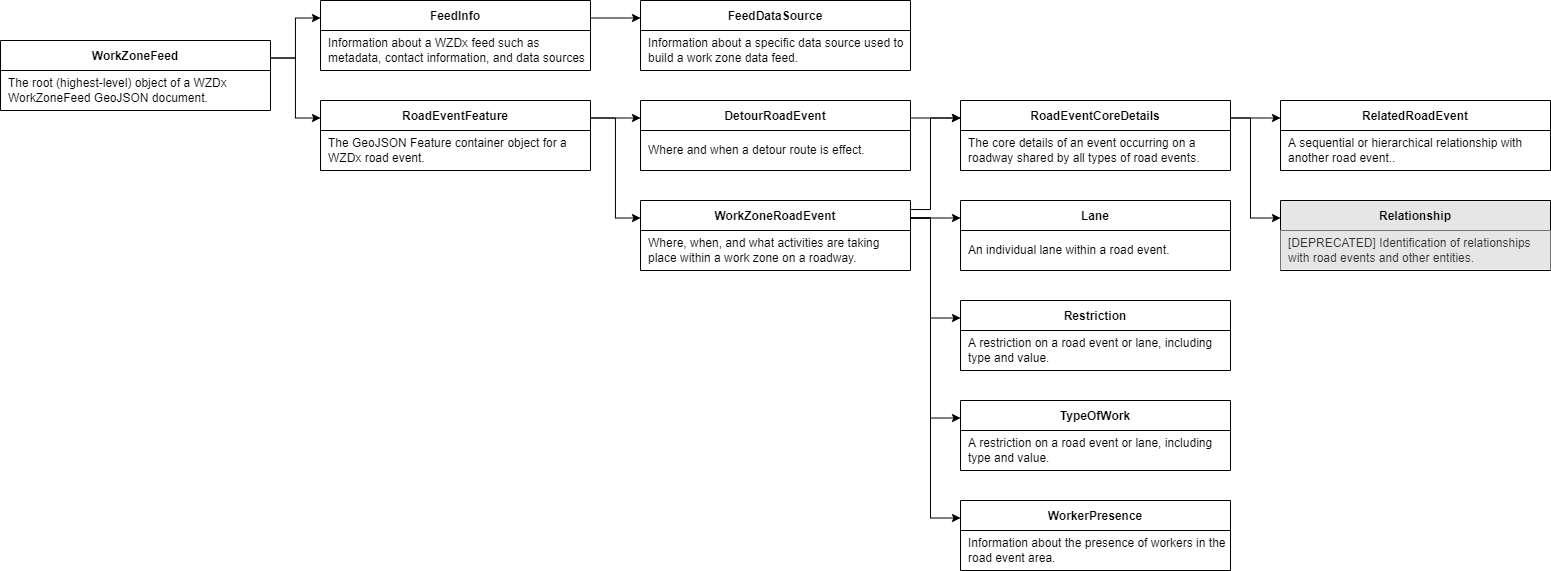

The diagram above was exported from draw.io. Its source (the exported page's mxGraphModel, read from the mxfile embedded in the PNG):
<mxGraphModel dx="1094" dy="880" grid="1" gridSize="10" guides="0" tooltips="1" connect="1" arrows="1" fold="1" page="1" pageScale="1" pageWidth="1100" pageHeight="850" math="0" shadow="0" extFonts="Permanent Marker^https://fonts.googleapis.com/css?family=Permanent+Marker">
  <root>
    <mxCell id="0" />
    <mxCell id="1" parent="0" />
    <mxCell id="k0RqxaRmuKo-K8MDaf9T-9" style="edgeStyle=orthogonalEdgeStyle;rounded=0;orthogonalLoop=1;jettySize=auto;html=1;exitX=1;exitY=0.25;exitDx=0;exitDy=0;entryX=0;entryY=0.25;entryDx=0;entryDy=0;" parent="1" target="C-vyLk0tnHw3VtMMgP7b-23" edge="1">
      <mxGeometry relative="1" as="geometry">
        <mxPoint x="340" y="147.5" as="sourcePoint" />
      </mxGeometry>
    </mxCell>
    <mxCell id="k0RqxaRmuKo-K8MDaf9T-10" style="edgeStyle=orthogonalEdgeStyle;rounded=0;orthogonalLoop=1;jettySize=auto;html=1;exitX=1;exitY=0.5;exitDx=0;exitDy=0;entryX=-0.003;entryY=0.158;entryDx=0;entryDy=0;entryPerimeter=0;" parent="1" target="BHbQhKfwGy02K6a1aAIS-3" edge="1">
      <mxGeometry relative="1" as="geometry" />
    </mxCell>
    <mxCell id="C-vyLk0tnHw3VtMMgP7b-23" value="FeedInfo" style="shape=table;startSize=30;container=1;collapsible=1;childLayout=tableLayout;fixedRows=1;rowLines=0;fontStyle=1;align=center;resizeLast=1;" parent="1" vertex="1">
      <mxGeometry x="390" y="90" width="270" height="70" as="geometry" />
    </mxCell>
    <mxCell id="C-vyLk0tnHw3VtMMgP7b-27" value="" style="shape=partialRectangle;collapsible=0;dropTarget=0;pointerEvents=0;fillColor=none;points=[[0,0.5],[1,0.5]];portConstraint=eastwest;top=0;left=0;right=0;bottom=0;" parent="C-vyLk0tnHw3VtMMgP7b-23" vertex="1">
      <mxGeometry y="30" width="270" height="40" as="geometry" />
    </mxCell>
    <mxCell id="C-vyLk0tnHw3VtMMgP7b-29" value="Information about a WZDx feed such as metadata, contact information, and data sources" style="shape=partialRectangle;overflow=hidden;connectable=0;fillColor=none;top=0;left=0;bottom=0;right=0;align=left;spacingLeft=6;fontStyle=0;whiteSpace=wrap;" parent="C-vyLk0tnHw3VtMMgP7b-27" vertex="1">
      <mxGeometry width="270" height="40" as="geometry">
        <mxRectangle width="270" height="40" as="alternateBounds" />
      </mxGeometry>
    </mxCell>
    <mxCell id="BHbQhKfwGy02K6a1aAIS-3" value="RoadEventFeature" style="shape=table;startSize=30;container=1;collapsible=1;childLayout=tableLayout;fixedRows=1;rowLines=0;fontStyle=1;align=center;resizeLast=1;" parent="1" vertex="1">
      <mxGeometry x="390" y="190" width="270" height="70" as="geometry" />
    </mxCell>
    <mxCell id="BHbQhKfwGy02K6a1aAIS-4" value="" style="shape=partialRectangle;collapsible=0;dropTarget=0;pointerEvents=0;fillColor=none;points=[[0,0.5],[1,0.5]];portConstraint=eastwest;top=0;left=0;right=0;bottom=0;" parent="BHbQhKfwGy02K6a1aAIS-3" vertex="1">
      <mxGeometry y="30" width="270" height="39" as="geometry" />
    </mxCell>
    <mxCell id="BHbQhKfwGy02K6a1aAIS-6" value="The GeoJSON Feature container object for a WZDx road event." style="shape=partialRectangle;overflow=hidden;connectable=0;top=0;left=0;bottom=0;right=0;align=left;spacingLeft=6;fontStyle=0;strokeColor=#d6b656;fillColor=none;whiteSpace=wrap;" parent="BHbQhKfwGy02K6a1aAIS-4" vertex="1">
      <mxGeometry width="270" height="39" as="geometry">
        <mxRectangle width="270" height="39" as="alternateBounds" />
      </mxGeometry>
    </mxCell>
    <mxCell id="qHT-F6r8HrtqaLLa95We-6" value="FeedDataSource" style="shape=table;startSize=30;container=1;collapsible=1;childLayout=tableLayout;fixedRows=1;rowLines=0;fontStyle=1;align=center;resizeLast=1;" parent="1" vertex="1">
      <mxGeometry x="710" y="90" width="270" height="70" as="geometry" />
    </mxCell>
    <mxCell id="qHT-F6r8HrtqaLLa95We-7" value="" style="shape=partialRectangle;collapsible=0;dropTarget=0;pointerEvents=0;fillColor=none;points=[[0,0.5],[1,0.5]];portConstraint=eastwest;top=0;left=0;right=0;bottom=0;" parent="qHT-F6r8HrtqaLLa95We-6" vertex="1">
      <mxGeometry y="30" width="270" height="39" as="geometry" />
    </mxCell>
    <mxCell id="qHT-F6r8HrtqaLLa95We-9" value="Information about a specific data source used to build a work zone data feed." style="shape=partialRectangle;overflow=hidden;connectable=0;top=0;left=0;bottom=0;right=0;align=left;spacingLeft=6;fontStyle=0;strokeColor=#d6b656;fillColor=none;whiteSpace=wrap;" parent="qHT-F6r8HrtqaLLa95We-7" vertex="1">
      <mxGeometry width="270" height="39" as="geometry">
        <mxRectangle width="270" height="39" as="alternateBounds" />
      </mxGeometry>
    </mxCell>
    <mxCell id="qHT-F6r8HrtqaLLa95We-10" value="DetourRoadEvent" style="shape=table;startSize=30;container=1;collapsible=1;childLayout=tableLayout;fixedRows=1;rowLines=0;fontStyle=1;align=center;resizeLast=1;" parent="1" vertex="1">
      <mxGeometry x="710" y="190" width="270" height="70" as="geometry" />
    </mxCell>
    <mxCell id="qHT-F6r8HrtqaLLa95We-11" value="" style="shape=partialRectangle;collapsible=0;dropTarget=0;pointerEvents=0;fillColor=none;points=[[0,0.5],[1,0.5]];portConstraint=eastwest;top=0;left=0;right=0;bottom=0;" parent="qHT-F6r8HrtqaLLa95We-10" vertex="1">
      <mxGeometry y="30" width="270" height="39" as="geometry" />
    </mxCell>
    <mxCell id="qHT-F6r8HrtqaLLa95We-13" value="Where and when a detour route is effect." style="shape=partialRectangle;overflow=hidden;connectable=0;top=0;left=0;bottom=0;right=0;align=left;spacingLeft=6;fontStyle=0;strokeColor=#d6b656;fillColor=none;whiteSpace=wrap;" parent="qHT-F6r8HrtqaLLa95We-11" vertex="1">
      <mxGeometry width="270" height="39" as="geometry">
        <mxRectangle width="270" height="39" as="alternateBounds" />
      </mxGeometry>
    </mxCell>
    <mxCell id="qHT-F6r8HrtqaLLa95We-14" value="WorkZoneRoadEvent" style="shape=table;startSize=30;container=1;collapsible=1;childLayout=tableLayout;fixedRows=1;rowLines=0;fontStyle=1;align=center;resizeLast=1;" parent="1" vertex="1">
      <mxGeometry x="710" y="290" width="270" height="70" as="geometry" />
    </mxCell>
    <mxCell id="qHT-F6r8HrtqaLLa95We-15" value="" style="shape=partialRectangle;collapsible=0;dropTarget=0;pointerEvents=0;fillColor=none;points=[[0,0.5],[1,0.5]];portConstraint=eastwest;top=0;left=0;right=0;bottom=0;" parent="qHT-F6r8HrtqaLLa95We-14" vertex="1">
      <mxGeometry y="30" width="270" height="39" as="geometry" />
    </mxCell>
    <mxCell id="qHT-F6r8HrtqaLLa95We-17" value="Where, when, and what activities are taking place within a work zone on a roadway." style="shape=partialRectangle;overflow=hidden;connectable=0;top=0;left=0;bottom=0;right=0;align=left;spacingLeft=6;fontStyle=0;strokeColor=#d6b656;fillColor=none;whiteSpace=wrap;" parent="qHT-F6r8HrtqaLLa95We-15" vertex="1">
      <mxGeometry width="270" height="39" as="geometry">
        <mxRectangle width="270" height="39" as="alternateBounds" />
      </mxGeometry>
    </mxCell>
    <mxCell id="qHT-F6r8HrtqaLLa95We-18" value="RoadEventCoreDetails" style="shape=table;startSize=30;container=1;collapsible=1;childLayout=tableLayout;fixedRows=1;rowLines=0;fontStyle=1;align=center;resizeLast=1;" parent="1" vertex="1">
      <mxGeometry x="1030" y="190" width="270" height="70" as="geometry" />
    </mxCell>
    <mxCell id="qHT-F6r8HrtqaLLa95We-19" value="" style="shape=partialRectangle;collapsible=0;dropTarget=0;pointerEvents=0;fillColor=none;points=[[0,0.5],[1,0.5]];portConstraint=eastwest;top=0;left=0;right=0;bottom=0;" parent="qHT-F6r8HrtqaLLa95We-18" vertex="1">
      <mxGeometry y="30" width="270" height="39" as="geometry" />
    </mxCell>
    <mxCell id="qHT-F6r8HrtqaLLa95We-21" value="The core details of an event occurring on a roadway shared by all types of road events." style="shape=partialRectangle;overflow=hidden;connectable=0;top=0;left=0;bottom=0;right=0;align=left;spacingLeft=6;fontStyle=0;strokeColor=#d6b656;fillColor=none;whiteSpace=wrap;" parent="qHT-F6r8HrtqaLLa95We-19" vertex="1">
      <mxGeometry width="270" height="39" as="geometry">
        <mxRectangle width="270" height="39" as="alternateBounds" />
      </mxGeometry>
    </mxCell>
    <mxCell id="qHT-F6r8HrtqaLLa95We-22" value="Lane" style="shape=table;startSize=30;container=1;collapsible=1;childLayout=tableLayout;fixedRows=1;rowLines=0;fontStyle=1;align=center;resizeLast=1;" parent="1" vertex="1">
      <mxGeometry x="1030" y="290" width="270" height="70" as="geometry" />
    </mxCell>
    <mxCell id="qHT-F6r8HrtqaLLa95We-23" value="" style="shape=partialRectangle;collapsible=0;dropTarget=0;pointerEvents=0;fillColor=none;points=[[0,0.5],[1,0.5]];portConstraint=eastwest;top=0;left=0;right=0;bottom=0;" parent="qHT-F6r8HrtqaLLa95We-22" vertex="1">
      <mxGeometry y="30" width="270" height="39" as="geometry" />
    </mxCell>
    <mxCell id="qHT-F6r8HrtqaLLa95We-25" value="An individual lane within a road event." style="shape=partialRectangle;overflow=hidden;connectable=0;top=0;left=0;bottom=0;right=0;align=left;spacingLeft=6;fontStyle=0;strokeColor=#d6b656;fillColor=none;whiteSpace=wrap;" parent="qHT-F6r8HrtqaLLa95We-23" vertex="1">
      <mxGeometry width="270" height="39" as="geometry">
        <mxRectangle width="270" height="39" as="alternateBounds" />
      </mxGeometry>
    </mxCell>
    <mxCell id="qHT-F6r8HrtqaLLa95We-26" value="Restriction" style="shape=table;startSize=30;container=1;collapsible=1;childLayout=tableLayout;fixedRows=1;rowLines=0;fontStyle=1;align=center;resizeLast=1;" parent="1" vertex="1">
      <mxGeometry x="1030" y="390" width="270" height="70" as="geometry" />
    </mxCell>
    <mxCell id="qHT-F6r8HrtqaLLa95We-27" value="" style="shape=partialRectangle;collapsible=0;dropTarget=0;pointerEvents=0;fillColor=none;points=[[0,0.5],[1,0.5]];portConstraint=eastwest;top=0;left=0;right=0;bottom=0;" parent="qHT-F6r8HrtqaLLa95We-26" vertex="1">
      <mxGeometry y="30" width="270" height="39" as="geometry" />
    </mxCell>
    <mxCell id="qHT-F6r8HrtqaLLa95We-29" value="A restriction on a road event or lane, including type and value." style="shape=partialRectangle;overflow=hidden;connectable=0;top=0;left=0;bottom=0;right=0;align=left;spacingLeft=6;fontStyle=0;strokeColor=#d6b656;fillColor=none;whiteSpace=wrap;" parent="qHT-F6r8HrtqaLLa95We-27" vertex="1">
      <mxGeometry width="270" height="39" as="geometry">
        <mxRectangle width="270" height="39" as="alternateBounds" />
      </mxGeometry>
    </mxCell>
    <mxCell id="qHT-F6r8HrtqaLLa95We-30" value="RelatedRoadEvent" style="shape=table;startSize=30;container=1;collapsible=1;childLayout=tableLayout;fixedRows=1;rowLines=0;fontStyle=1;align=center;resizeLast=1;" parent="1" vertex="1">
      <mxGeometry x="1350" y="190" width="270" height="70" as="geometry" />
    </mxCell>
    <mxCell id="qHT-F6r8HrtqaLLa95We-31" value="" style="shape=partialRectangle;collapsible=0;dropTarget=0;pointerEvents=0;fillColor=none;points=[[0,0.5],[1,0.5]];portConstraint=eastwest;top=0;left=0;right=0;bottom=0;" parent="qHT-F6r8HrtqaLLa95We-30" vertex="1">
      <mxGeometry y="30" width="270" height="39" as="geometry" />
    </mxCell>
    <mxCell id="qHT-F6r8HrtqaLLa95We-33" value="A sequential or hierarchical relationship with another road event.." style="shape=partialRectangle;overflow=hidden;connectable=0;top=0;left=0;bottom=0;right=0;align=left;spacingLeft=6;fontStyle=0;strokeColor=#d6b656;fillColor=none;whiteSpace=wrap;" parent="qHT-F6r8HrtqaLLa95We-31" vertex="1">
      <mxGeometry width="270" height="39" as="geometry">
        <mxRectangle width="270" height="39" as="alternateBounds" />
      </mxGeometry>
    </mxCell>
    <mxCell id="qHT-F6r8HrtqaLLa95We-34" value="TypeOfWork" style="shape=table;startSize=30;container=1;collapsible=1;childLayout=tableLayout;fixedRows=1;rowLines=0;fontStyle=1;align=center;resizeLast=1;" parent="1" vertex="1">
      <mxGeometry x="1030" y="490" width="270" height="70" as="geometry" />
    </mxCell>
    <mxCell id="qHT-F6r8HrtqaLLa95We-35" value="" style="shape=partialRectangle;collapsible=0;dropTarget=0;pointerEvents=0;fillColor=none;points=[[0,0.5],[1,0.5]];portConstraint=eastwest;top=0;left=0;right=0;bottom=0;" parent="qHT-F6r8HrtqaLLa95We-34" vertex="1">
      <mxGeometry y="30" width="270" height="39" as="geometry" />
    </mxCell>
    <mxCell id="qHT-F6r8HrtqaLLa95We-37" value="A restriction on a road event or lane, including type and value." style="shape=partialRectangle;overflow=hidden;connectable=0;top=0;left=0;bottom=0;right=0;align=left;spacingLeft=6;fontStyle=0;strokeColor=#d6b656;fillColor=none;whiteSpace=wrap;" parent="qHT-F6r8HrtqaLLa95We-35" vertex="1">
      <mxGeometry width="270" height="39" as="geometry">
        <mxRectangle width="270" height="39" as="alternateBounds" />
      </mxGeometry>
    </mxCell>
    <mxCell id="qHT-F6r8HrtqaLLa95We-38" value="WorkerPresence" style="shape=table;startSize=30;container=1;collapsible=1;childLayout=tableLayout;fixedRows=1;rowLines=0;fontStyle=1;align=center;resizeLast=1;" parent="1" vertex="1">
      <mxGeometry x="1030" y="590" width="270" height="70" as="geometry" />
    </mxCell>
    <mxCell id="qHT-F6r8HrtqaLLa95We-39" value="" style="shape=partialRectangle;collapsible=0;dropTarget=0;pointerEvents=0;fillColor=none;points=[[0,0.5],[1,0.5]];portConstraint=eastwest;top=0;left=0;right=0;bottom=0;" parent="qHT-F6r8HrtqaLLa95We-38" vertex="1">
      <mxGeometry y="30" width="270" height="39" as="geometry" />
    </mxCell>
    <mxCell id="qHT-F6r8HrtqaLLa95We-41" value="Information about the presence of workers in the road event area." style="shape=partialRectangle;overflow=hidden;connectable=0;top=0;left=0;bottom=0;right=0;align=left;spacingLeft=6;fontStyle=0;strokeColor=#d6b656;fillColor=none;whiteSpace=wrap;" parent="qHT-F6r8HrtqaLLa95We-39" vertex="1">
      <mxGeometry width="270" height="39" as="geometry">
        <mxRectangle width="270" height="39" as="alternateBounds" />
      </mxGeometry>
    </mxCell>
    <mxCell id="Q4F0YYo54zgFtf_VKap_-1" value="Relationship" style="shape=table;startSize=30;container=1;collapsible=1;childLayout=tableLayout;fixedRows=1;rowLines=0;fontStyle=1;align=center;resizeLast=1;fillColor=#E6E6E6;" parent="1" vertex="1">
      <mxGeometry x="1350" y="290" width="270" height="70" as="geometry" />
    </mxCell>
    <mxCell id="Q4F0YYo54zgFtf_VKap_-2" value="" style="shape=partialRectangle;collapsible=0;dropTarget=0;pointerEvents=0;fillColor=none;points=[[0,0.5],[1,0.5]];portConstraint=eastwest;top=0;left=0;right=0;bottom=0;" parent="Q4F0YYo54zgFtf_VKap_-1" vertex="1">
      <mxGeometry y="30" width="270" height="39" as="geometry" />
    </mxCell>
    <mxCell id="Q4F0YYo54zgFtf_VKap_-4" value="[DEPRECATED] Identification of relationships with road events and other entities." style="shape=partialRectangle;overflow=hidden;connectable=0;top=0;left=0;bottom=0;right=0;align=left;spacingLeft=6;fontStyle=0;strokeColor=#666666;fillColor=#E6E6E6;whiteSpace=wrap;fontColor=#333333;" parent="Q4F0YYo54zgFtf_VKap_-2" vertex="1">
      <mxGeometry width="270" height="39" as="geometry">
        <mxRectangle width="270" height="39" as="alternateBounds" />
      </mxGeometry>
    </mxCell>
    <mxCell id="Q4F0YYo54zgFtf_VKap_-6" style="edgeStyle=orthogonalEdgeStyle;rounded=0;orthogonalLoop=1;jettySize=auto;html=1;exitX=1;exitY=0.25;exitDx=0;exitDy=0;entryX=0;entryY=0.25;entryDx=0;entryDy=0;endWidth=6.234491315136476;" parent="1" source="C-vyLk0tnHw3VtMMgP7b-23" target="qHT-F6r8HrtqaLLa95We-6" edge="1">
      <mxGeometry relative="1" as="geometry">
        <mxPoint x="700" y="60" as="sourcePoint" />
        <mxPoint x="770" y="60" as="targetPoint" />
      </mxGeometry>
    </mxCell>
    <mxCell id="Q4F0YYo54zgFtf_VKap_-9" style="edgeStyle=orthogonalEdgeStyle;rounded=0;orthogonalLoop=1;jettySize=auto;html=1;entryX=0;entryY=0.25;entryDx=0;entryDy=0;endWidth=6.234491315136476;exitX=1;exitY=0.25;exitDx=0;exitDy=0;" parent="1" target="BHbQhKfwGy02K6a1aAIS-3" edge="1">
      <mxGeometry relative="1" as="geometry">
        <mxPoint x="340" y="147.5" as="sourcePoint" />
        <mxPoint x="742" y="117.5" as="targetPoint" />
      </mxGeometry>
    </mxCell>
    <mxCell id="Q4F0YYo54zgFtf_VKap_-10" style="edgeStyle=orthogonalEdgeStyle;rounded=0;orthogonalLoop=1;jettySize=auto;html=1;exitX=1;exitY=0.25;exitDx=0;exitDy=0;entryX=0;entryY=0.25;entryDx=0;entryDy=0;endWidth=6.234491315136476;" parent="1" source="BHbQhKfwGy02K6a1aAIS-3" target="qHT-F6r8HrtqaLLa95We-10" edge="1">
      <mxGeometry relative="1" as="geometry">
        <mxPoint x="690" y="210" as="sourcePoint" />
        <mxPoint x="732" y="210" as="targetPoint" />
      </mxGeometry>
    </mxCell>
    <mxCell id="Q4F0YYo54zgFtf_VKap_-11" style="edgeStyle=orthogonalEdgeStyle;rounded=0;orthogonalLoop=1;jettySize=auto;html=1;exitX=1;exitY=0.25;exitDx=0;exitDy=0;entryX=0;entryY=0.25;entryDx=0;entryDy=0;endWidth=6.234491315136476;" parent="1" source="BHbQhKfwGy02K6a1aAIS-3" target="qHT-F6r8HrtqaLLa95We-14" edge="1">
      <mxGeometry relative="1" as="geometry">
        <mxPoint x="710" y="127.5" as="sourcePoint" />
        <mxPoint x="752" y="127.5" as="targetPoint" />
      </mxGeometry>
    </mxCell>
    <mxCell id="Q4F0YYo54zgFtf_VKap_-12" style="edgeStyle=orthogonalEdgeStyle;rounded=0;orthogonalLoop=1;jettySize=auto;html=1;exitX=1;exitY=0.25;exitDx=0;exitDy=0;entryX=0;entryY=0.25;entryDx=0;entryDy=0;" parent="1" source="qHT-F6r8HrtqaLLa95We-10" target="qHT-F6r8HrtqaLLa95We-18" edge="1">
      <mxGeometry relative="1" as="geometry">
        <mxPoint x="1000" y="240" as="sourcePoint" />
        <mxPoint x="1060" y="230" as="targetPoint" />
      </mxGeometry>
    </mxCell>
    <mxCell id="Q4F0YYo54zgFtf_VKap_-13" style="edgeStyle=orthogonalEdgeStyle;rounded=0;orthogonalLoop=1;jettySize=auto;html=1;exitX=1;exitY=0.25;exitDx=0;exitDy=0;entryX=0;entryY=0.25;entryDx=0;entryDy=0;" parent="1" source="qHT-F6r8HrtqaLLa95We-14" target="qHT-F6r8HrtqaLLa95We-38" edge="1">
      <mxGeometry relative="1" as="geometry">
        <mxPoint x="1040" y="217.5" as="sourcePoint" />
        <mxPoint x="1060" y="370" as="targetPoint" />
        <Array as="points">
          <mxPoint x="1000" y="308" />
          <mxPoint x="1000" y="608" />
        </Array>
      </mxGeometry>
    </mxCell>
    <mxCell id="Q4F0YYo54zgFtf_VKap_-14" style="edgeStyle=orthogonalEdgeStyle;rounded=0;orthogonalLoop=1;jettySize=auto;html=1;exitX=1;exitY=0.25;exitDx=0;exitDy=0;entryX=0;entryY=0.25;entryDx=0;entryDy=0;endWidth=6.234491315136476;" parent="1" source="qHT-F6r8HrtqaLLa95We-14" target="qHT-F6r8HrtqaLLa95We-22" edge="1">
      <mxGeometry relative="1" as="geometry">
        <mxPoint x="950" y="290" as="sourcePoint" />
        <mxPoint x="991" y="390" as="targetPoint" />
      </mxGeometry>
    </mxCell>
    <mxCell id="Q4F0YYo54zgFtf_VKap_-15" style="edgeStyle=orthogonalEdgeStyle;rounded=0;orthogonalLoop=1;jettySize=auto;html=1;exitX=1;exitY=0.25;exitDx=0;exitDy=0;entryX=0;entryY=0.25;entryDx=0;entryDy=0;endWidth=6.234491315136476;" parent="1" source="qHT-F6r8HrtqaLLa95We-14" target="qHT-F6r8HrtqaLLa95We-26" edge="1">
      <mxGeometry relative="1" as="geometry">
        <mxPoint x="1041" y="317.5" as="sourcePoint" />
        <mxPoint x="1080" y="317.5" as="targetPoint" />
        <Array as="points">
          <mxPoint x="1000" y="308" />
          <mxPoint x="1000" y="408" />
        </Array>
      </mxGeometry>
    </mxCell>
    <mxCell id="Q4F0YYo54zgFtf_VKap_-16" style="edgeStyle=orthogonalEdgeStyle;rounded=0;orthogonalLoop=1;jettySize=auto;html=1;exitX=1;exitY=0.25;exitDx=0;exitDy=0;entryX=0;entryY=0.25;entryDx=0;entryDy=0;endWidth=6.234491315136476;" parent="1" source="qHT-F6r8HrtqaLLa95We-14" target="qHT-F6r8HrtqaLLa95We-34" edge="1">
      <mxGeometry relative="1" as="geometry">
        <mxPoint x="1041" y="317.5" as="sourcePoint" />
        <mxPoint x="1080" y="417.5" as="targetPoint" />
        <Array as="points">
          <mxPoint x="1000" y="308" />
          <mxPoint x="1000" y="508" />
        </Array>
      </mxGeometry>
    </mxCell>
    <mxCell id="Q4F0YYo54zgFtf_VKap_-17" style="edgeStyle=orthogonalEdgeStyle;rounded=0;orthogonalLoop=1;jettySize=auto;html=1;exitX=1;exitY=0.25;exitDx=0;exitDy=0;entryX=0;entryY=0.25;entryDx=0;entryDy=0;" parent="1" source="qHT-F6r8HrtqaLLa95We-18" target="Q4F0YYo54zgFtf_VKap_-1" edge="1">
      <mxGeometry relative="1" as="geometry">
        <mxPoint x="1040" y="217.5" as="sourcePoint" />
        <mxPoint x="1080" y="217.5" as="targetPoint" />
        <Array as="points">
          <mxPoint x="1320" y="208" />
          <mxPoint x="1320" y="308" />
        </Array>
      </mxGeometry>
    </mxCell>
    <mxCell id="Q4F0YYo54zgFtf_VKap_-19" style="edgeStyle=orthogonalEdgeStyle;rounded=0;orthogonalLoop=1;jettySize=auto;html=1;exitX=1;exitY=0.25;exitDx=0;exitDy=0;entryX=0;entryY=0.25;entryDx=0;entryDy=0;endWidth=6.234491315136476;" parent="1" source="qHT-F6r8HrtqaLLa95We-18" target="qHT-F6r8HrtqaLLa95We-30" edge="1">
      <mxGeometry relative="1" as="geometry">
        <mxPoint x="700" y="117.5" as="sourcePoint" />
        <mxPoint x="742" y="117.5" as="targetPoint" />
      </mxGeometry>
    </mxCell>
    <mxCell id="Q4F0YYo54zgFtf_VKap_-23" value="WorkZoneFeed" style="shape=table;startSize=30;container=1;collapsible=1;childLayout=tableLayout;fixedRows=1;rowLines=0;fontStyle=1;align=center;resizeLast=1;" parent="1" vertex="1">
      <mxGeometry x="70" y="130" width="270" height="70" as="geometry" />
    </mxCell>
    <mxCell id="Q4F0YYo54zgFtf_VKap_-24" value="" style="shape=partialRectangle;collapsible=0;dropTarget=0;pointerEvents=0;fillColor=none;points=[[0,0.5],[1,0.5]];portConstraint=eastwest;top=0;left=0;right=0;bottom=0;" parent="Q4F0YYo54zgFtf_VKap_-23" vertex="1">
      <mxGeometry y="30" width="270" height="40" as="geometry" />
    </mxCell>
    <mxCell id="Q4F0YYo54zgFtf_VKap_-26" value="The root (highest-level) object of a WZDx WorkZoneFeed GeoJSON document." style="shape=partialRectangle;overflow=hidden;connectable=0;fillColor=none;top=0;left=0;bottom=0;right=0;align=left;spacingLeft=6;fontStyle=0;whiteSpace=wrap;" parent="Q4F0YYo54zgFtf_VKap_-24" vertex="1">
      <mxGeometry width="270" height="40" as="geometry">
        <mxRectangle width="270" height="40" as="alternateBounds" />
      </mxGeometry>
    </mxCell>
    <mxCell id="_vP4howsVXhhBVb-7D-0-1" style="edgeStyle=orthogonalEdgeStyle;rounded=0;orthogonalLoop=1;jettySize=auto;html=1;entryX=0;entryY=0.25;entryDx=0;entryDy=0;exitX=0.997;exitY=0.129;exitDx=0;exitDy=0;exitPerimeter=0;" parent="1" source="qHT-F6r8HrtqaLLa95We-14" target="qHT-F6r8HrtqaLLa95We-18" edge="1">
      <mxGeometry relative="1" as="geometry">
        <mxPoint x="1050" y="280" as="sourcePoint" />
        <mxPoint x="1080" y="217.5" as="targetPoint" />
        <Array as="points">
          <mxPoint x="1000" y="299" />
          <mxPoint x="1000" y="208" />
        </Array>
      </mxGeometry>
    </mxCell>
  </root>
</mxGraphModel>